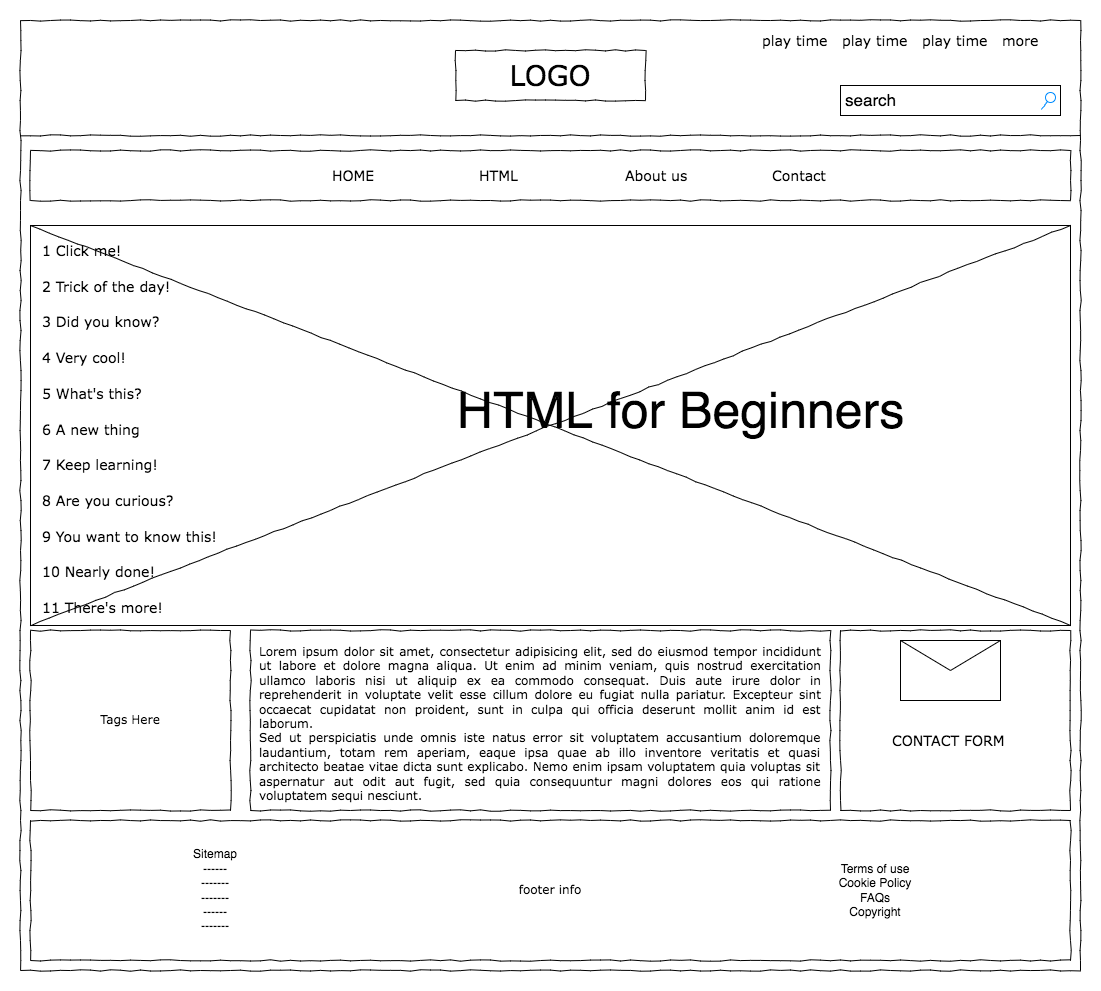

The diagram above was exported from draw.io. Its source (the exported page's mxGraphModel, read from the mxfile embedded in the PNG):
<mxGraphModel dx="1106" dy="557" grid="1" gridSize="10" guides="1" tooltips="1" connect="1" arrows="1" fold="1" page="1" pageScale="1" pageWidth="1100" pageHeight="850" math="0" shadow="0">
  <root>
    <mxCell id="0" />
    <mxCell id="1" parent="0" />
    <mxCell id="677b7b8949515195-1" value="" style="whiteSpace=wrap;html=1;rounded=0;shadow=0;labelBackgroundColor=none;strokeWidth=1;fillColor=none;fontFamily=Verdana;fontSize=12;align=center;comic=1;" parent="1" vertex="1">
      <mxGeometry x="20" y="30" width="1060" height="950" as="geometry" />
    </mxCell>
    <mxCell id="677b7b8949515195-2" value="LOGO" style="whiteSpace=wrap;html=1;rounded=0;shadow=0;labelBackgroundColor=none;strokeWidth=1;fontFamily=Verdana;fontSize=28;align=center;comic=1;" parent="1" vertex="1">
      <mxGeometry x="455" y="60" width="190" height="50" as="geometry" />
    </mxCell>
    <mxCell id="677b7b8949515195-3" value="search" style="strokeWidth=1;shadow=0;dashed=0;align=center;html=1;shape=mxgraph.mockup.forms.searchBox;mainText=;strokeColor2=#008cff;fontSize=17;align=left;spacingLeft=3;rounded=0;labelBackgroundColor=none;comic=1;" parent="1" vertex="1">
      <mxGeometry x="840" y="95" width="220" height="30" as="geometry" />
    </mxCell>
    <mxCell id="677b7b8949515195-4" value="play time" style="text;html=1;points=[];align=left;verticalAlign=top;spacingTop=-4;fontSize=14;fontFamily=Verdana;" parent="1" vertex="1">
      <mxGeometry x="760" y="40" width="70" height="20" as="geometry" />
    </mxCell>
    <mxCell id="677b7b8949515195-5" value="play time" style="text;html=1;points=[];align=left;verticalAlign=top;spacingTop=-4;fontSize=14;fontFamily=Verdana;fontStyle=0;" parent="1" vertex="1">
      <mxGeometry x="840" y="40" width="70" height="20" as="geometry" />
    </mxCell>
    <mxCell id="677b7b8949515195-6" value="play time" style="text;html=1;points=[];align=left;verticalAlign=top;spacingTop=-4;fontSize=14;fontFamily=Verdana;" parent="1" vertex="1">
      <mxGeometry x="920" y="40" width="70" height="20" as="geometry" />
    </mxCell>
    <mxCell id="677b7b8949515195-7" value="more" style="text;html=1;points=[];align=left;verticalAlign=top;spacingTop=-4;fontSize=14;fontFamily=Verdana;fontStyle=0;" parent="1" vertex="1">
      <mxGeometry x="1000" y="40" width="70" height="20" as="geometry" />
    </mxCell>
    <mxCell id="677b7b8949515195-8" value="Tags Here" style="whiteSpace=wrap;html=1;rounded=0;shadow=0;labelBackgroundColor=none;strokeWidth=1;fillColor=none;fontFamily=Verdana;fontSize=12;align=center;comic=1;" parent="1" vertex="1">
      <mxGeometry x="30" y="640" width="200" height="180" as="geometry" />
    </mxCell>
    <mxCell id="677b7b8949515195-9" value="" style="line;strokeWidth=1;html=1;rounded=0;shadow=0;labelBackgroundColor=none;fillColor=none;fontFamily=Verdana;fontSize=14;align=center;comic=1;" parent="1" vertex="1">
      <mxGeometry x="20" y="140" width="1060" height="10" as="geometry" />
    </mxCell>
    <mxCell id="677b7b8949515195-10" value="" style="whiteSpace=wrap;html=1;rounded=0;shadow=0;labelBackgroundColor=none;strokeWidth=1;fillColor=none;fontFamily=Verdana;fontSize=12;align=center;comic=1;" parent="1" vertex="1">
      <mxGeometry x="30" y="160" width="1040" height="50" as="geometry" />
    </mxCell>
    <mxCell id="677b7b8949515195-11" value="HOME" style="text;html=1;points=[];align=left;verticalAlign=top;spacingTop=-4;fontSize=14;fontFamily=Verdana;" parent="1" vertex="1">
      <mxGeometry x="330" y="175" width="60" height="20" as="geometry" />
    </mxCell>
    <mxCell id="677b7b8949515195-12" value="HTML" style="text;html=1;points=[];align=left;verticalAlign=top;spacingTop=-4;fontSize=14;fontFamily=Verdana;" parent="1" vertex="1">
      <mxGeometry x="477" y="175" width="60" height="20" as="geometry" />
    </mxCell>
    <mxCell id="677b7b8949515195-13" value="About us" style="text;html=1;points=[];align=left;verticalAlign=top;spacingTop=-4;fontSize=14;fontFamily=Verdana;" parent="1" vertex="1">
      <mxGeometry x="623" y="175" width="60" height="20" as="geometry" />
    </mxCell>
    <mxCell id="677b7b8949515195-14" value="Contact" style="text;html=1;points=[];align=left;verticalAlign=top;spacingTop=-4;fontSize=14;fontFamily=Verdana;" parent="1" vertex="1">
      <mxGeometry x="770" y="175" width="60" height="20" as="geometry" />
    </mxCell>
    <mxCell id="677b7b8949515195-15" value="&lt;div style=&quot;text-align: justify&quot;&gt;&lt;span&gt;Lorem ipsum dolor sit amet, consectetur adipisicing elit, sed do eiusmod tempor incididunt ut labore et dolore magna aliqua. Ut enim ad minim veniam, quis nostrud exercitation ullamco laboris nisi ut aliquip ex ea commodo consequat. Duis aute irure dolor in reprehenderit in voluptate velit esse cillum dolore eu fugiat nulla pariatur. Excepteur sint occaecat cupidatat non proident, sunt in culpa qui officia deserunt mollit anim id est laborum.&lt;/span&gt;&lt;/div&gt;&lt;div style=&quot;text-align: justify&quot;&gt;&lt;span&gt;Sed ut perspiciatis unde omnis iste natus error sit voluptatem accusantium doloremque laudantium, totam rem aperiam, eaque ipsa quae ab illo inventore veritatis et quasi architecto beatae vitae dicta sunt explicabo. Nemo enim ipsam voluptatem quia voluptas sit aspernatur aut odit aut fugit, sed quia consequuntur magni dolores eos qui ratione voluptatem sequi nesciunt.&amp;nbsp;&lt;/span&gt;&lt;/div&gt;" style="whiteSpace=wrap;html=1;rounded=0;shadow=0;labelBackgroundColor=none;strokeWidth=1;fillColor=none;fontFamily=Verdana;fontSize=12;align=center;verticalAlign=top;spacing=10;comic=1;" parent="1" vertex="1">
      <mxGeometry x="250" y="640" width="580" height="180" as="geometry" />
    </mxCell>
    <mxCell id="677b7b8949515195-16" value="" style="verticalLabelPosition=bottom;shadow=0;dashed=0;align=center;html=1;verticalAlign=top;strokeWidth=1;shape=mxgraph.mockup.graphics.simpleIcon;rounded=0;labelBackgroundColor=none;fontFamily=Verdana;fontSize=14;comic=1;" parent="1" vertex="1">
      <mxGeometry x="30" y="235" width="1040" height="400" as="geometry" />
    </mxCell>
    <mxCell id="677b7b8949515195-26" value="" style="whiteSpace=wrap;html=1;rounded=0;shadow=0;labelBackgroundColor=none;strokeWidth=1;fillColor=none;fontFamily=Verdana;fontSize=12;align=center;comic=1;" parent="1" vertex="1">
      <mxGeometry x="840" y="640" width="230" height="180" as="geometry" />
    </mxCell>
    <mxCell id="677b7b8949515195-27" value="1 Click me!" style="text;html=1;points=[];align=left;verticalAlign=top;spacingTop=-4;fontSize=14;fontFamily=Verdana;" parent="1" vertex="1">
      <mxGeometry x="40" y="250" width="170" height="20" as="geometry" />
    </mxCell>
    <mxCell id="677b7b8949515195-28" value="2 Trick of the day!" style="text;html=1;points=[];align=left;verticalAlign=top;spacingTop=-4;fontSize=14;fontFamily=Verdana;" parent="1" vertex="1">
      <mxGeometry x="40" y="286" width="170" height="20" as="geometry" />
    </mxCell>
    <mxCell id="677b7b8949515195-29" value="3 Did you know?&amp;nbsp;" style="text;html=1;points=[];align=left;verticalAlign=top;spacingTop=-4;fontSize=14;fontFamily=Verdana;" parent="1" vertex="1">
      <mxGeometry x="40" y="321" width="170" height="20" as="geometry" />
    </mxCell>
    <mxCell id="677b7b8949515195-30" value="4 Very cool!" style="text;html=1;points=[];align=left;verticalAlign=top;spacingTop=-4;fontSize=14;fontFamily=Verdana;" parent="1" vertex="1">
      <mxGeometry x="40" y="357" width="170" height="20" as="geometry" />
    </mxCell>
    <mxCell id="677b7b8949515195-31" value="7 Keep learning!" style="text;html=1;points=[];align=left;verticalAlign=top;spacingTop=-4;fontSize=14;fontFamily=Verdana;" parent="1" vertex="1">
      <mxGeometry x="40" y="464" width="170" height="20" as="geometry" />
    </mxCell>
    <mxCell id="677b7b8949515195-32" value="8 Are you curious?" style="text;html=1;points=[];align=left;verticalAlign=top;spacingTop=-4;fontSize=14;fontFamily=Verdana;" parent="1" vertex="1">
      <mxGeometry x="40" y="500" width="170" height="20" as="geometry" />
    </mxCell>
    <mxCell id="677b7b8949515195-33" value="9 You want to know this!" style="text;html=1;points=[];align=left;verticalAlign=top;spacingTop=-4;fontSize=14;fontFamily=Verdana;" parent="1" vertex="1">
      <mxGeometry x="40" y="536" width="170" height="20" as="geometry" />
    </mxCell>
    <mxCell id="677b7b8949515195-34" value="10 Nearly done!" style="text;html=1;points=[];align=left;verticalAlign=top;spacingTop=-4;fontSize=14;fontFamily=Verdana;" parent="1" vertex="1">
      <mxGeometry x="40" y="571" width="170" height="20" as="geometry" />
    </mxCell>
    <mxCell id="677b7b8949515195-35" value="11 There's more!" style="text;html=1;points=[];align=left;verticalAlign=top;spacingTop=-4;fontSize=14;fontFamily=Verdana;" parent="1" vertex="1">
      <mxGeometry x="40" y="607" width="170" height="20" as="geometry" />
    </mxCell>
    <mxCell id="677b7b8949515195-39" value="5 What's this?" style="text;html=1;points=[];align=left;verticalAlign=top;spacingTop=-4;fontSize=14;fontFamily=Verdana;" parent="1" vertex="1">
      <mxGeometry x="40" y="393" width="170" height="20" as="geometry" />
    </mxCell>
    <mxCell id="677b7b8949515195-40" value="6 A new thing" style="text;html=1;points=[];align=left;verticalAlign=top;spacingTop=-4;fontSize=14;fontFamily=Verdana;" parent="1" vertex="1">
      <mxGeometry x="40" y="429" width="170" height="20" as="geometry" />
    </mxCell>
    <mxCell id="677b7b8949515195-42" value="CONTACT FORM" style="text;html=1;points=[];align=left;verticalAlign=top;spacingTop=-4;fontSize=14;fontFamily=Verdana;" parent="1" vertex="1">
      <mxGeometry x="890" y="740" width="170" height="20" as="geometry" />
    </mxCell>
    <mxCell id="jK5SF5fQJTEch5jFD5sD-4" value="&lt;font style=&quot;font-weight: normal; font-size: 50px;&quot;&gt;HTML for Beginners&lt;/font&gt;" style="text;strokeColor=none;fillColor=none;html=1;fontSize=24;fontStyle=1;verticalAlign=middle;align=center;" parent="1" vertex="1">
      <mxGeometry x="390" y="354" width="580" height="130" as="geometry" />
    </mxCell>
    <mxCell id="jK5SF5fQJTEch5jFD5sD-5" value="" style="verticalLabelPosition=bottom;shadow=0;dashed=0;align=center;html=1;verticalAlign=top;strokeWidth=1;shape=mxgraph.mockup.misc.mail2;fontSize=45;" parent="1" vertex="1">
      <mxGeometry x="900" y="650" width="100" height="60" as="geometry" />
    </mxCell>
    <mxCell id="zrer7YzHlOi2R8JnntSL-1" value="footer info" style="whiteSpace=wrap;html=1;rounded=0;shadow=0;labelBackgroundColor=none;strokeWidth=1;fillColor=none;fontFamily=Verdana;fontSize=12;align=center;comic=1;fontStyle=0" parent="1" vertex="1">
      <mxGeometry x="30" y="830" width="1040" height="140" as="geometry" />
    </mxCell>
    <mxCell id="zrer7YzHlOi2R8JnntSL-2" value="Sitemap&lt;br&gt;------&lt;br&gt;-------&lt;br&gt;-------&lt;br&gt;------&lt;br&gt;-------&lt;br&gt;" style="text;html=1;strokeColor=none;fillColor=none;align=center;verticalAlign=middle;whiteSpace=wrap;rounded=0;sketch=0;" parent="1" vertex="1">
      <mxGeometry x="110" y="850" width="210" height="100" as="geometry" />
    </mxCell>
    <mxCell id="zrer7YzHlOi2R8JnntSL-3" value="Terms of use&lt;br&gt;Cookie Policy&lt;br&gt;FAQs&lt;br&gt;Copyright" style="text;html=1;strokeColor=none;fillColor=none;align=center;verticalAlign=middle;whiteSpace=wrap;rounded=0;sketch=0;" parent="1" vertex="1">
      <mxGeometry x="770" y="850" width="210" height="100" as="geometry" />
    </mxCell>
  </root>
</mxGraphModel>